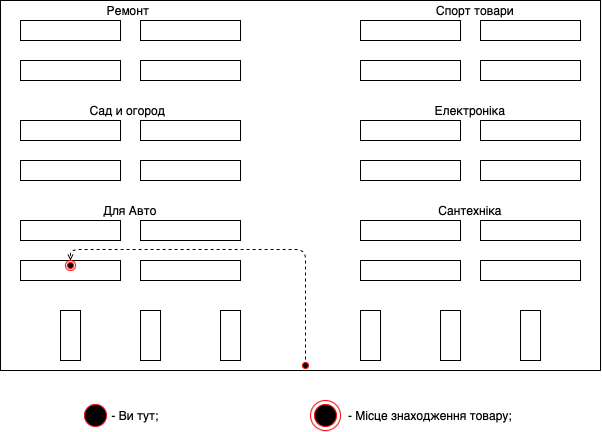

The diagram above was exported from draw.io. Its source (the exported page's mxGraphModel, read from the mxfile embedded in the PNG):
<mxGraphModel dx="788" dy="538" grid="1" gridSize="10" guides="1" tooltips="1" connect="1" arrows="1" fold="1" page="1" pageScale="1" pageWidth="827" pageHeight="1169" math="0" shadow="0">
  <root>
    <mxCell id="0" />
    <mxCell id="1" parent="0" />
    <mxCell id="N5xqSzeXtgch6R9Lca7W-2" value="" style="rounded=0;whiteSpace=wrap;html=1;fillColor=none;" parent="1" vertex="1">
      <mxGeometry x="100" y="60" width="100" height="20" as="geometry" />
    </mxCell>
    <mxCell id="N5xqSzeXtgch6R9Lca7W-3" value="" style="rounded=0;whiteSpace=wrap;html=1;fillColor=none;" parent="1" vertex="1">
      <mxGeometry x="220" y="60" width="100" height="20" as="geometry" />
    </mxCell>
    <mxCell id="N5xqSzeXtgch6R9Lca7W-4" value="" style="rounded=0;whiteSpace=wrap;html=1;fillColor=none;" parent="1" vertex="1">
      <mxGeometry x="100" y="100" width="100" height="20" as="geometry" />
    </mxCell>
    <mxCell id="N5xqSzeXtgch6R9Lca7W-5" value="" style="rounded=0;whiteSpace=wrap;html=1;fillColor=none;" parent="1" vertex="1">
      <mxGeometry x="220" y="100" width="100" height="20" as="geometry" />
    </mxCell>
    <mxCell id="N5xqSzeXtgch6R9Lca7W-6" value="" style="rounded=0;whiteSpace=wrap;html=1;fillColor=none;" parent="1" vertex="1">
      <mxGeometry x="440" y="60" width="100" height="20" as="geometry" />
    </mxCell>
    <mxCell id="N5xqSzeXtgch6R9Lca7W-7" value="" style="rounded=0;whiteSpace=wrap;html=1;fillColor=none;" parent="1" vertex="1">
      <mxGeometry x="560" y="60" width="100" height="20" as="geometry" />
    </mxCell>
    <mxCell id="N5xqSzeXtgch6R9Lca7W-8" value="" style="rounded=0;whiteSpace=wrap;html=1;fillColor=none;" parent="1" vertex="1">
      <mxGeometry x="440" y="100" width="100" height="20" as="geometry" />
    </mxCell>
    <mxCell id="N5xqSzeXtgch6R9Lca7W-9" value="" style="rounded=0;whiteSpace=wrap;html=1;fillColor=none;" parent="1" vertex="1">
      <mxGeometry x="560" y="100" width="100" height="20" as="geometry" />
    </mxCell>
    <mxCell id="N5xqSzeXtgch6R9Lca7W-10" value="" style="rounded=0;whiteSpace=wrap;html=1;fillColor=none;" parent="1" vertex="1">
      <mxGeometry x="100" y="160" width="100" height="20" as="geometry" />
    </mxCell>
    <mxCell id="N5xqSzeXtgch6R9Lca7W-11" value="" style="rounded=0;whiteSpace=wrap;html=1;fillColor=none;" parent="1" vertex="1">
      <mxGeometry x="220" y="160" width="100" height="20" as="geometry" />
    </mxCell>
    <mxCell id="N5xqSzeXtgch6R9Lca7W-12" value="" style="rounded=0;whiteSpace=wrap;html=1;fillColor=none;" parent="1" vertex="1">
      <mxGeometry x="100" y="200" width="100" height="20" as="geometry" />
    </mxCell>
    <mxCell id="N5xqSzeXtgch6R9Lca7W-13" value="" style="rounded=0;whiteSpace=wrap;html=1;fillColor=none;" parent="1" vertex="1">
      <mxGeometry x="220" y="200" width="100" height="20" as="geometry" />
    </mxCell>
    <mxCell id="N5xqSzeXtgch6R9Lca7W-14" value="" style="rounded=0;whiteSpace=wrap;html=1;fillColor=none;" parent="1" vertex="1">
      <mxGeometry x="440" y="160" width="100" height="20" as="geometry" />
    </mxCell>
    <mxCell id="N5xqSzeXtgch6R9Lca7W-15" value="" style="rounded=0;whiteSpace=wrap;html=1;fillColor=none;" parent="1" vertex="1">
      <mxGeometry x="440" y="200" width="100" height="20" as="geometry" />
    </mxCell>
    <mxCell id="N5xqSzeXtgch6R9Lca7W-16" value="" style="rounded=0;whiteSpace=wrap;html=1;fillColor=none;" parent="1" vertex="1">
      <mxGeometry x="560" y="200" width="100" height="20" as="geometry" />
    </mxCell>
    <mxCell id="N5xqSzeXtgch6R9Lca7W-25" value="" style="rounded=0;whiteSpace=wrap;html=1;fillColor=none;" parent="1" vertex="1">
      <mxGeometry x="560" y="160" width="100" height="20" as="geometry" />
    </mxCell>
    <mxCell id="N5xqSzeXtgch6R9Lca7W-26" value="" style="rounded=0;whiteSpace=wrap;html=1;fillColor=none;" parent="1" vertex="1">
      <mxGeometry x="100" y="260" width="100" height="20" as="geometry" />
    </mxCell>
    <mxCell id="N5xqSzeXtgch6R9Lca7W-27" value="" style="rounded=0;whiteSpace=wrap;html=1;fillColor=none;" parent="1" vertex="1">
      <mxGeometry x="220" y="260" width="100" height="20" as="geometry" />
    </mxCell>
    <mxCell id="N5xqSzeXtgch6R9Lca7W-28" value="" style="rounded=0;whiteSpace=wrap;html=1;fillColor=none;" parent="1" vertex="1">
      <mxGeometry x="100" y="300" width="100" height="20" as="geometry" />
    </mxCell>
    <mxCell id="N5xqSzeXtgch6R9Lca7W-29" value="" style="rounded=0;whiteSpace=wrap;html=1;fillColor=none;" parent="1" vertex="1">
      <mxGeometry x="220" y="300" width="100" height="20" as="geometry" />
    </mxCell>
    <mxCell id="N5xqSzeXtgch6R9Lca7W-30" value="" style="rounded=0;whiteSpace=wrap;html=1;fillColor=none;" parent="1" vertex="1">
      <mxGeometry x="440" y="260" width="100" height="20" as="geometry" />
    </mxCell>
    <mxCell id="N5xqSzeXtgch6R9Lca7W-31" value="" style="rounded=0;whiteSpace=wrap;html=1;fillColor=none;" parent="1" vertex="1">
      <mxGeometry x="440" y="300" width="100" height="20" as="geometry" />
    </mxCell>
    <mxCell id="N5xqSzeXtgch6R9Lca7W-32" value="" style="rounded=0;whiteSpace=wrap;html=1;fillColor=none;" parent="1" vertex="1">
      <mxGeometry x="560" y="300" width="100" height="20" as="geometry" />
    </mxCell>
    <mxCell id="N5xqSzeXtgch6R9Lca7W-33" value="" style="rounded=0;whiteSpace=wrap;html=1;fillColor=none;" parent="1" vertex="1">
      <mxGeometry x="560" y="260" width="100" height="20" as="geometry" />
    </mxCell>
    <mxCell id="N5xqSzeXtgch6R9Lca7W-34" value="" style="rounded=0;whiteSpace=wrap;html=1;fillColor=none;" parent="1" vertex="1">
      <mxGeometry x="140" y="350" width="20" height="50" as="geometry" />
    </mxCell>
    <mxCell id="N5xqSzeXtgch6R9Lca7W-35" value="" style="rounded=0;whiteSpace=wrap;html=1;fillColor=none;" parent="1" vertex="1">
      <mxGeometry x="300" y="350" width="20" height="50" as="geometry" />
    </mxCell>
    <mxCell id="N5xqSzeXtgch6R9Lca7W-36" value="" style="rounded=0;whiteSpace=wrap;html=1;fillColor=none;" parent="1" vertex="1">
      <mxGeometry x="220" y="350" width="20" height="50" as="geometry" />
    </mxCell>
    <mxCell id="N5xqSzeXtgch6R9Lca7W-38" value="" style="rounded=0;whiteSpace=wrap;html=1;fillColor=none;" parent="1" vertex="1">
      <mxGeometry x="440" y="350" width="20" height="50" as="geometry" />
    </mxCell>
    <mxCell id="N5xqSzeXtgch6R9Lca7W-39" value="" style="rounded=0;whiteSpace=wrap;html=1;fillColor=none;" parent="1" vertex="1">
      <mxGeometry x="600" y="350" width="20" height="50" as="geometry" />
    </mxCell>
    <mxCell id="N5xqSzeXtgch6R9Lca7W-40" value="" style="rounded=0;whiteSpace=wrap;html=1;fillColor=none;" parent="1" vertex="1">
      <mxGeometry x="520" y="350" width="20" height="50" as="geometry" />
    </mxCell>
    <mxCell id="z3uoBaA77Q-hyUNb0JST-7" value="" style="ellipse;html=1;shape=startState;fillColor=#000000;strokeColor=#ff0000;" vertex="1" parent="1">
      <mxGeometry x="380" y="400" width="10" height="10" as="geometry" />
    </mxCell>
    <mxCell id="z3uoBaA77Q-hyUNb0JST-9" value="" style="html=1;verticalAlign=bottom;endArrow=open;dashed=1;endSize=4;exitX=0.5;exitY=0;exitDx=0;exitDy=0;entryX=0.5;entryY=0;entryDx=0;entryDy=0;" edge="1" parent="1" target="z3uoBaA77Q-hyUNb0JST-12">
      <mxGeometry relative="1" as="geometry">
        <mxPoint x="385" y="399" as="sourcePoint" />
        <mxPoint x="150" y="308.99999999999994" as="targetPoint" />
        <Array as="points">
          <mxPoint x="385" y="289" />
          <mxPoint x="300" y="289" />
          <mxPoint x="220" y="289" />
          <mxPoint x="150" y="289" />
        </Array>
      </mxGeometry>
    </mxCell>
    <mxCell id="z3uoBaA77Q-hyUNb0JST-12" value="" style="ellipse;html=1;shape=endState;fillColor=#000000;strokeColor=#ff0000;" vertex="1" parent="1">
      <mxGeometry x="145" y="300" width="10" height="10" as="geometry" />
    </mxCell>
    <mxCell id="z3uoBaA77Q-hyUNb0JST-16" value="" style="rounded=0;whiteSpace=wrap;html=1;fillColor=none;" vertex="1" parent="1">
      <mxGeometry x="80" y="40" width="600" height="370" as="geometry" />
    </mxCell>
    <mxCell id="z3uoBaA77Q-hyUNb0JST-21" value="" style="ellipse;html=1;shape=startState;fillColor=#000000;strokeColor=#ff0000;" vertex="1" parent="1">
      <mxGeometry x="160" y="440" width="30" height="30" as="geometry" />
    </mxCell>
    <mxCell id="z3uoBaA77Q-hyUNb0JST-23" value="- Ви тут;" style="text;html=1;strokeColor=none;fillColor=none;align=center;verticalAlign=middle;whiteSpace=wrap;rounded=0;" vertex="1" parent="1">
      <mxGeometry x="170" y="445" width="90" height="20" as="geometry" />
    </mxCell>
    <mxCell id="z3uoBaA77Q-hyUNb0JST-24" value="" style="ellipse;html=1;shape=endState;fillColor=#000000;strokeColor=#ff0000;" vertex="1" parent="1">
      <mxGeometry x="390" y="440" width="30" height="30" as="geometry" />
    </mxCell>
    <mxCell id="z3uoBaA77Q-hyUNb0JST-25" value="- Місце знаходження товару;" style="text;html=1;strokeColor=none;fillColor=none;align=center;verticalAlign=middle;whiteSpace=wrap;rounded=0;" vertex="1" parent="1">
      <mxGeometry x="420" y="445" width="180" height="20" as="geometry" />
    </mxCell>
    <mxCell id="z3uoBaA77Q-hyUNb0JST-27" value="Для Авто" style="text;html=1;strokeColor=none;fillColor=none;align=center;verticalAlign=middle;whiteSpace=wrap;rounded=0;" vertex="1" parent="1">
      <mxGeometry x="160" y="240" width="100" height="20" as="geometry" />
    </mxCell>
    <mxCell id="z3uoBaA77Q-hyUNb0JST-29" value="Сад и огород" style="text;html=1;strokeColor=none;fillColor=none;align=center;verticalAlign=middle;whiteSpace=wrap;rounded=0;" vertex="1" parent="1">
      <mxGeometry x="145" y="140" width="125" height="20" as="geometry" />
    </mxCell>
    <mxCell id="z3uoBaA77Q-hyUNb0JST-31" value="Ремонт" style="text;html=1;strokeColor=none;fillColor=none;align=center;verticalAlign=middle;whiteSpace=wrap;rounded=0;" vertex="1" parent="1">
      <mxGeometry x="187.5" y="40" width="40" height="20" as="geometry" />
    </mxCell>
    <mxCell id="z3uoBaA77Q-hyUNb0JST-35" value="Сантехніка" style="text;html=1;strokeColor=none;fillColor=none;align=center;verticalAlign=middle;whiteSpace=wrap;rounded=0;" vertex="1" parent="1">
      <mxGeometry x="500" y="240" width="100" height="20" as="geometry" />
    </mxCell>
    <mxCell id="z3uoBaA77Q-hyUNb0JST-36" value="Електроніка" style="text;html=1;strokeColor=none;fillColor=none;align=center;verticalAlign=middle;whiteSpace=wrap;rounded=0;" vertex="1" parent="1">
      <mxGeometry x="500" y="140" width="100" height="20" as="geometry" />
    </mxCell>
    <mxCell id="z3uoBaA77Q-hyUNb0JST-37" value="Спорт товари" style="text;html=1;strokeColor=none;fillColor=none;align=center;verticalAlign=middle;whiteSpace=wrap;rounded=0;" vertex="1" parent="1">
      <mxGeometry x="510" y="40" width="90" height="20" as="geometry" />
    </mxCell>
  </root>
</mxGraphModel>